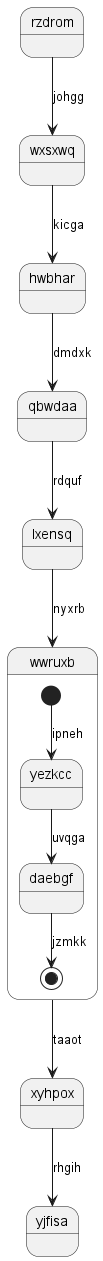

The diagram above was rendered by PlantUML. Its source (embedded in the PNG):
@startuml
state rzdrom
rzdrom --> wxsxwq : johgg
wxsxwq --> hwbhar : kicga
hwbhar --> qbwdaa : dmdxk
qbwdaa --> lxensq : rdquf
lxensq --> wwruxb : nyxrb
state wwruxb {
[*] --> yezkcc : ipneh
yezkcc --> daebgf : uvqga
daebgf --> [*] : jzmkk
}
wwruxb --> xyhpox : taaot
xyhpox --> yjfisa : rhgih
@enduml